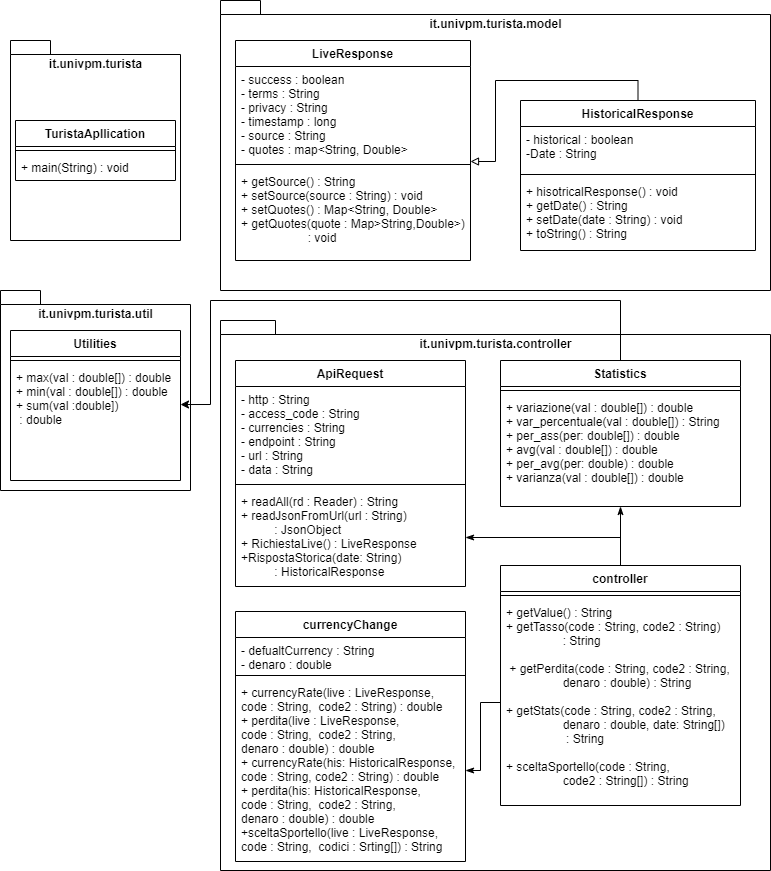

The diagram above was exported from draw.io. Its source (the exported page's mxGraphModel, read from the mxfile embedded in the PNG):
<mxGraphModel dx="868" dy="393" grid="0" gridSize="10" guides="1" tooltips="1" connect="1" arrows="1" fold="1" page="0" pageScale="1" pageWidth="827" pageHeight="1169" background="#FFFFFF" math="0" shadow="0">
  <root>
    <mxCell id="0" />
    <mxCell id="1" parent="0" />
    <mxCell id="hu7-9i_bo06ZPgyrx7Qt-43" value="it.univpm.turista.util" style="shape=folder;fontStyle=1;spacingTop=10;tabWidth=40;tabHeight=14;tabPosition=left;html=1;verticalAlign=top;" parent="1" vertex="1">
      <mxGeometry x="20" y="310" width="190" height="200" as="geometry" />
    </mxCell>
    <mxCell id="hu7-9i_bo06ZPgyrx7Qt-1" value="it.univpm.turista" style="shape=folder;fontStyle=1;spacingTop=10;tabWidth=40;tabHeight=14;tabPosition=left;html=1;verticalAlign=top;" parent="1" vertex="1">
      <mxGeometry x="30" y="60" width="170" height="200" as="geometry" />
    </mxCell>
    <mxCell id="hu7-9i_bo06ZPgyrx7Qt-3" value="TuristaApllication" style="swimlane;fontStyle=1;align=center;verticalAlign=top;childLayout=stackLayout;horizontal=1;startSize=26;horizontalStack=0;resizeParent=1;resizeParentMax=0;resizeLast=0;collapsible=1;marginBottom=0;" parent="1" vertex="1">
      <mxGeometry x="35" y="140" width="160" height="60" as="geometry" />
    </mxCell>
    <mxCell id="hu7-9i_bo06ZPgyrx7Qt-5" value="" style="line;strokeWidth=1;fillColor=none;align=left;verticalAlign=middle;spacingTop=-1;spacingLeft=3;spacingRight=3;rotatable=0;labelPosition=right;points=[];portConstraint=eastwest;" parent="hu7-9i_bo06ZPgyrx7Qt-3" vertex="1">
      <mxGeometry y="26" width="160" height="8" as="geometry" />
    </mxCell>
    <mxCell id="hu7-9i_bo06ZPgyrx7Qt-6" value="+ main(String) : void" style="text;strokeColor=none;fillColor=none;align=left;verticalAlign=top;spacingLeft=4;spacingRight=4;overflow=hidden;rotatable=0;points=[[0,0.5],[1,0.5]];portConstraint=eastwest;" parent="hu7-9i_bo06ZPgyrx7Qt-3" vertex="1">
      <mxGeometry y="34" width="160" height="26" as="geometry" />
    </mxCell>
    <mxCell id="hu7-9i_bo06ZPgyrx7Qt-7" value="it.univpm.turista.model" style="shape=folder;fontStyle=1;spacingTop=10;tabWidth=40;tabHeight=14;tabPosition=left;html=1;verticalAlign=top;" parent="1" vertex="1">
      <mxGeometry x="240" y="20" width="550" height="290" as="geometry" />
    </mxCell>
    <mxCell id="hu7-9i_bo06ZPgyrx7Qt-8" value="LiveResponse" style="swimlane;fontStyle=1;align=center;verticalAlign=top;childLayout=stackLayout;horizontal=1;startSize=26;horizontalStack=0;resizeParent=1;resizeParentMax=0;resizeLast=0;collapsible=1;marginBottom=0;" parent="1" vertex="1">
      <mxGeometry x="255" y="60" width="235" height="220" as="geometry" />
    </mxCell>
    <mxCell id="hu7-9i_bo06ZPgyrx7Qt-9" value="- success : boolean&#10;- terms : String&#10;- privacy : String&#10;- timestamp : long&#10;- source : String&#10;- quotes : map&lt;String, Double&gt;" style="text;strokeColor=none;fillColor=none;align=left;verticalAlign=top;spacingLeft=4;spacingRight=4;overflow=hidden;rotatable=0;points=[[0,0.5],[1,0.5]];portConstraint=eastwest;" parent="hu7-9i_bo06ZPgyrx7Qt-8" vertex="1">
      <mxGeometry y="26" width="235" height="94" as="geometry" />
    </mxCell>
    <mxCell id="hu7-9i_bo06ZPgyrx7Qt-10" value="" style="line;strokeWidth=1;fillColor=none;align=left;verticalAlign=middle;spacingTop=-1;spacingLeft=3;spacingRight=3;rotatable=0;labelPosition=right;points=[];portConstraint=eastwest;" parent="hu7-9i_bo06ZPgyrx7Qt-8" vertex="1">
      <mxGeometry y="120" width="235" height="8" as="geometry" />
    </mxCell>
    <mxCell id="hu7-9i_bo06ZPgyrx7Qt-11" value="+ getSource() : String&#10;+ setSource(source : String) : void&#10;+ setQuotes() : Map&lt;String, Double&gt;&#10;+ getQuotes(quote : Map&gt;String,Double&gt;)&#10;                    : void&#10;" style="text;strokeColor=none;fillColor=none;align=left;verticalAlign=top;spacingLeft=4;spacingRight=4;overflow=hidden;rotatable=0;points=[[0,0.5],[1,0.5]];portConstraint=eastwest;" parent="hu7-9i_bo06ZPgyrx7Qt-8" vertex="1">
      <mxGeometry y="128" width="235" height="92" as="geometry" />
    </mxCell>
    <mxCell id="hzjKzST2UcUgkNAfWFJb-11" style="edgeStyle=orthogonalEdgeStyle;rounded=0;orthogonalLoop=1;jettySize=auto;html=1;exitX=0.5;exitY=0;exitDx=0;exitDy=0;endArrow=block;endFill=0;" parent="1" source="hu7-9i_bo06ZPgyrx7Qt-12" edge="1">
      <mxGeometry relative="1" as="geometry">
        <mxPoint x="490" y="181" as="targetPoint" />
      </mxGeometry>
    </mxCell>
    <mxCell id="hu7-9i_bo06ZPgyrx7Qt-12" value="HistoricalResponse" style="swimlane;fontStyle=1;align=center;verticalAlign=top;childLayout=stackLayout;horizontal=1;startSize=26;horizontalStack=0;resizeParent=1;resizeParentMax=0;resizeLast=0;collapsible=1;marginBottom=0;" parent="1" vertex="1">
      <mxGeometry x="540" y="120" width="235" height="150" as="geometry" />
    </mxCell>
    <mxCell id="hu7-9i_bo06ZPgyrx7Qt-13" value="- historical : boolean&#10;-Date : String" style="text;strokeColor=none;fillColor=none;align=left;verticalAlign=top;spacingLeft=4;spacingRight=4;overflow=hidden;rotatable=0;points=[[0,0.5],[1,0.5]];portConstraint=eastwest;" parent="hu7-9i_bo06ZPgyrx7Qt-12" vertex="1">
      <mxGeometry y="26" width="235" height="44" as="geometry" />
    </mxCell>
    <mxCell id="hu7-9i_bo06ZPgyrx7Qt-14" value="" style="line;strokeWidth=1;fillColor=none;align=left;verticalAlign=middle;spacingTop=-1;spacingLeft=3;spacingRight=3;rotatable=0;labelPosition=right;points=[];portConstraint=eastwest;" parent="hu7-9i_bo06ZPgyrx7Qt-12" vertex="1">
      <mxGeometry y="70" width="235" height="8" as="geometry" />
    </mxCell>
    <mxCell id="hu7-9i_bo06ZPgyrx7Qt-15" value="+ hisotricalResponse() : void&#10;+ getDate() : String&#10;+ setDate(date : String) : void&#10;+ toString() : String" style="text;strokeColor=none;fillColor=none;align=left;verticalAlign=top;spacingLeft=4;spacingRight=4;overflow=hidden;rotatable=0;points=[[0,0.5],[1,0.5]];portConstraint=eastwest;" parent="hu7-9i_bo06ZPgyrx7Qt-12" vertex="1">
      <mxGeometry y="78" width="235" height="72" as="geometry" />
    </mxCell>
    <mxCell id="hu7-9i_bo06ZPgyrx7Qt-22" value="it.univpm.turista.controller" style="shape=folder;fontStyle=1;spacingTop=10;tabWidth=40;tabHeight=14;tabPosition=left;html=1;verticalAlign=top;" parent="1" vertex="1">
      <mxGeometry x="240" y="340" width="550" height="550" as="geometry" />
    </mxCell>
    <mxCell id="hu7-9i_bo06ZPgyrx7Qt-23" value="currencyChange" style="swimlane;fontStyle=1;align=center;verticalAlign=top;childLayout=stackLayout;horizontal=1;startSize=26;horizontalStack=0;resizeParent=1;resizeParentMax=0;resizeLast=0;collapsible=1;marginBottom=0;" parent="1" vertex="1">
      <mxGeometry x="255" y="631" width="230" height="250" as="geometry">
        <mxRectangle x="35" y="680" width="130" height="26" as="alternateBounds" />
      </mxGeometry>
    </mxCell>
    <mxCell id="hu7-9i_bo06ZPgyrx7Qt-24" value="- defualtCurrency : String&#10;- denaro : double" style="text;strokeColor=none;fillColor=none;align=left;verticalAlign=top;spacingLeft=4;spacingRight=4;overflow=hidden;rotatable=0;points=[[0,0.5],[1,0.5]];portConstraint=eastwest;" parent="hu7-9i_bo06ZPgyrx7Qt-23" vertex="1">
      <mxGeometry y="26" width="230" height="34" as="geometry" />
    </mxCell>
    <mxCell id="hu7-9i_bo06ZPgyrx7Qt-25" value="" style="line;strokeWidth=1;fillColor=none;align=left;verticalAlign=middle;spacingTop=-1;spacingLeft=3;spacingRight=3;rotatable=0;labelPosition=right;points=[];portConstraint=eastwest;" parent="hu7-9i_bo06ZPgyrx7Qt-23" vertex="1">
      <mxGeometry y="60" width="230" height="8" as="geometry" />
    </mxCell>
    <mxCell id="hu7-9i_bo06ZPgyrx7Qt-26" value="+ currencyRate(live : LiveResponse, &#10;code : String,  code2 : String) : double&#10;+ perdita(live : LiveResponse, &#10;code : String,  code2 : String, &#10;denaro : double) : double&#10;+ currencyRate(his: HistoricalResponse, &#10;code : String, code2 : String) : double&#10;+ perdita(his: HistoricalResponse, &#10;code : String,  code2 : String, &#10;denaro : double) : double&#10;+sceltaSportello(live : LiveResponse, &#10;code : String,  codici : Srting[]) : String&#10;" style="text;strokeColor=none;fillColor=none;align=left;verticalAlign=top;spacingLeft=4;spacingRight=4;overflow=hidden;rotatable=0;points=[[0,0.5],[1,0.5]];portConstraint=eastwest;" parent="hu7-9i_bo06ZPgyrx7Qt-23" vertex="1">
      <mxGeometry y="68" width="230" height="182" as="geometry" />
    </mxCell>
    <mxCell id="hu7-9i_bo06ZPgyrx7Qt-31" value="ApiRequest" style="swimlane;fontStyle=1;align=center;verticalAlign=top;childLayout=stackLayout;horizontal=1;startSize=26;horizontalStack=0;resizeParent=1;resizeParentMax=0;resizeLast=0;collapsible=1;marginBottom=0;" parent="1" vertex="1">
      <mxGeometry x="255" y="380" width="230" height="226" as="geometry" />
    </mxCell>
    <mxCell id="hu7-9i_bo06ZPgyrx7Qt-32" value="- http : String&#10;- access_code : String&#10;- currencies : String&#10;- endpoint : String&#10;- url : String&#10;- data : String" style="text;strokeColor=none;fillColor=none;align=left;verticalAlign=top;spacingLeft=4;spacingRight=4;overflow=hidden;rotatable=0;points=[[0,0.5],[1,0.5]];portConstraint=eastwest;" parent="hu7-9i_bo06ZPgyrx7Qt-31" vertex="1">
      <mxGeometry y="26" width="230" height="94" as="geometry" />
    </mxCell>
    <mxCell id="hu7-9i_bo06ZPgyrx7Qt-33" value="" style="line;strokeWidth=1;fillColor=none;align=left;verticalAlign=middle;spacingTop=-1;spacingLeft=3;spacingRight=3;rotatable=0;labelPosition=right;points=[];portConstraint=eastwest;" parent="hu7-9i_bo06ZPgyrx7Qt-31" vertex="1">
      <mxGeometry y="120" width="230" height="8" as="geometry" />
    </mxCell>
    <mxCell id="hu7-9i_bo06ZPgyrx7Qt-34" value="+ readAll(rd : Reader) : String&#10;+ readJsonFromUrl(url : String) &#10;          : JsonObject&#10;+ RichiestaLive() : LiveResponse&#10;+RispostaStorica(date: String)&#10;          : HistoricalResponse" style="text;strokeColor=none;fillColor=none;align=left;verticalAlign=top;spacingLeft=4;spacingRight=4;overflow=hidden;rotatable=0;points=[[0,0.5],[1,0.5]];portConstraint=eastwest;" parent="hu7-9i_bo06ZPgyrx7Qt-31" vertex="1">
      <mxGeometry y="128" width="230" height="98" as="geometry" />
    </mxCell>
    <mxCell id="SA17asu5u8r32MNUu1EA-1" style="edgeStyle=orthogonalEdgeStyle;rounded=0;orthogonalLoop=1;jettySize=auto;html=1;entryX=1;entryY=0.345;entryDx=0;entryDy=0;entryPerimeter=0;" edge="1" parent="1" source="hu7-9i_bo06ZPgyrx7Qt-39" target="hu7-9i_bo06ZPgyrx7Qt-47">
      <mxGeometry relative="1" as="geometry">
        <mxPoint x="210" y="424" as="targetPoint" />
        <Array as="points">
          <mxPoint x="640" y="320" />
          <mxPoint x="230" y="320" />
          <mxPoint x="230" y="424" />
        </Array>
      </mxGeometry>
    </mxCell>
    <mxCell id="hu7-9i_bo06ZPgyrx7Qt-39" value="Statistics" style="swimlane;fontStyle=1;align=center;verticalAlign=top;childLayout=stackLayout;horizontal=1;startSize=26;horizontalStack=0;resizeParent=1;resizeParentMax=0;resizeLast=0;collapsible=1;marginBottom=0;" parent="1" vertex="1">
      <mxGeometry x="520" y="380" width="240" height="146" as="geometry" />
    </mxCell>
    <mxCell id="hu7-9i_bo06ZPgyrx7Qt-41" value="" style="line;strokeWidth=1;fillColor=none;align=left;verticalAlign=middle;spacingTop=-1;spacingLeft=3;spacingRight=3;rotatable=0;labelPosition=right;points=[];portConstraint=eastwest;" parent="hu7-9i_bo06ZPgyrx7Qt-39" vertex="1">
      <mxGeometry y="26" width="240" height="8" as="geometry" />
    </mxCell>
    <mxCell id="hu7-9i_bo06ZPgyrx7Qt-42" value="+ variazione(val : double[]) : double&#10;+ var_percentuale(val : double[]) : String&#10;+ per_ass(per: double[]) : double&#10;+ avg(val : double[]) : double&#10;+ per_avg(per: double) : double&#10;+ varianza(val : double[]) : double" style="text;strokeColor=none;fillColor=none;align=left;verticalAlign=top;spacingLeft=4;spacingRight=4;overflow=hidden;rotatable=0;points=[[0,0.5],[1,0.5]];portConstraint=eastwest;" parent="hu7-9i_bo06ZPgyrx7Qt-39" vertex="1">
      <mxGeometry y="34" width="240" height="112" as="geometry" />
    </mxCell>
    <mxCell id="hu7-9i_bo06ZPgyrx7Qt-44" value="Utilities" style="swimlane;fontStyle=1;align=center;verticalAlign=top;childLayout=stackLayout;horizontal=1;startSize=26;horizontalStack=0;resizeParent=1;resizeParentMax=0;resizeLast=0;collapsible=1;marginBottom=0;" parent="1" vertex="1">
      <mxGeometry x="30" y="350" width="170" height="150" as="geometry" />
    </mxCell>
    <mxCell id="hu7-9i_bo06ZPgyrx7Qt-46" value="" style="line;strokeWidth=1;fillColor=none;align=left;verticalAlign=middle;spacingTop=-1;spacingLeft=3;spacingRight=3;rotatable=0;labelPosition=right;points=[];portConstraint=eastwest;" parent="hu7-9i_bo06ZPgyrx7Qt-44" vertex="1">
      <mxGeometry y="26" width="170" height="8" as="geometry" />
    </mxCell>
    <mxCell id="hu7-9i_bo06ZPgyrx7Qt-47" value="+ max(val : double[]) : double&#10;+ min(val : double[]) : double&#10;+ sum(val :double])&#10; : double&#10;" style="text;strokeColor=none;fillColor=none;align=left;verticalAlign=top;spacingLeft=4;spacingRight=4;overflow=hidden;rotatable=0;points=[[0,0.5],[1,0.5]];portConstraint=eastwest;" parent="hu7-9i_bo06ZPgyrx7Qt-44" vertex="1">
      <mxGeometry y="34" width="170" height="116" as="geometry" />
    </mxCell>
    <mxCell id="hzjKzST2UcUgkNAfWFJb-13" style="edgeStyle=orthogonalEdgeStyle;rounded=0;orthogonalLoop=1;jettySize=auto;html=1;endArrow=classicThin;endFill=1;" parent="1" source="hzjKzST2UcUgkNAfWFJb-4" target="hu7-9i_bo06ZPgyrx7Qt-42" edge="1">
      <mxGeometry relative="1" as="geometry">
        <Array as="points">
          <mxPoint x="640" y="520" />
          <mxPoint x="640" y="520" />
        </Array>
      </mxGeometry>
    </mxCell>
    <mxCell id="hzjKzST2UcUgkNAfWFJb-15" style="edgeStyle=orthogonalEdgeStyle;rounded=0;orthogonalLoop=1;jettySize=auto;html=1;exitX=0.5;exitY=0;exitDx=0;exitDy=0;entryX=1;entryY=0.5;entryDx=0;entryDy=0;endArrow=classicThin;endFill=1;" parent="1" source="hzjKzST2UcUgkNAfWFJb-4" target="hu7-9i_bo06ZPgyrx7Qt-34" edge="1">
      <mxGeometry relative="1" as="geometry" />
    </mxCell>
    <mxCell id="hzjKzST2UcUgkNAfWFJb-4" value="controller" style="swimlane;fontStyle=1;align=center;verticalAlign=top;childLayout=stackLayout;horizontal=1;startSize=26;horizontalStack=0;resizeParent=1;resizeParentMax=0;resizeLast=0;collapsible=1;marginBottom=0;" parent="1" vertex="1">
      <mxGeometry x="520" y="585" width="240" height="240" as="geometry" />
    </mxCell>
    <mxCell id="hzjKzST2UcUgkNAfWFJb-6" value="" style="line;strokeWidth=1;fillColor=none;align=left;verticalAlign=middle;spacingTop=-1;spacingLeft=3;spacingRight=3;rotatable=0;labelPosition=right;points=[];portConstraint=eastwest;" parent="hzjKzST2UcUgkNAfWFJb-4" vertex="1">
      <mxGeometry y="26" width="240" height="8" as="geometry" />
    </mxCell>
    <mxCell id="hzjKzST2UcUgkNAfWFJb-7" value="+ getValue() : String&#10;+ getTasso(code : String, code2 : String) &#10;                 : String&#10;&#10; + getPerdita(code : String, code2 : String, &#10;                 denaro : double) : String&#10;&#10;+ getStats(code : String, code2 : String, &#10;                 denaro : double, date: String[])&#10;                  : String&#10;&#10;+ sceltaSportello(code : String, &#10;                 code2 : String[]) : String &#10;                 " style="text;strokeColor=none;fillColor=none;align=left;verticalAlign=top;spacingLeft=4;spacingRight=4;overflow=hidden;rotatable=0;points=[[0,0.5],[1,0.5]];portConstraint=eastwest;" parent="hzjKzST2UcUgkNAfWFJb-4" vertex="1">
      <mxGeometry y="34" width="240" height="206" as="geometry" />
    </mxCell>
    <mxCell id="hzjKzST2UcUgkNAfWFJb-14" style="edgeStyle=orthogonalEdgeStyle;rounded=0;orthogonalLoop=1;jettySize=auto;html=1;exitX=0;exitY=0.5;exitDx=0;exitDy=0;endArrow=classicThin;endFill=1;" parent="1" source="hzjKzST2UcUgkNAfWFJb-7" target="hu7-9i_bo06ZPgyrx7Qt-26" edge="1">
      <mxGeometry relative="1" as="geometry" />
    </mxCell>
  </root>
</mxGraphModel>